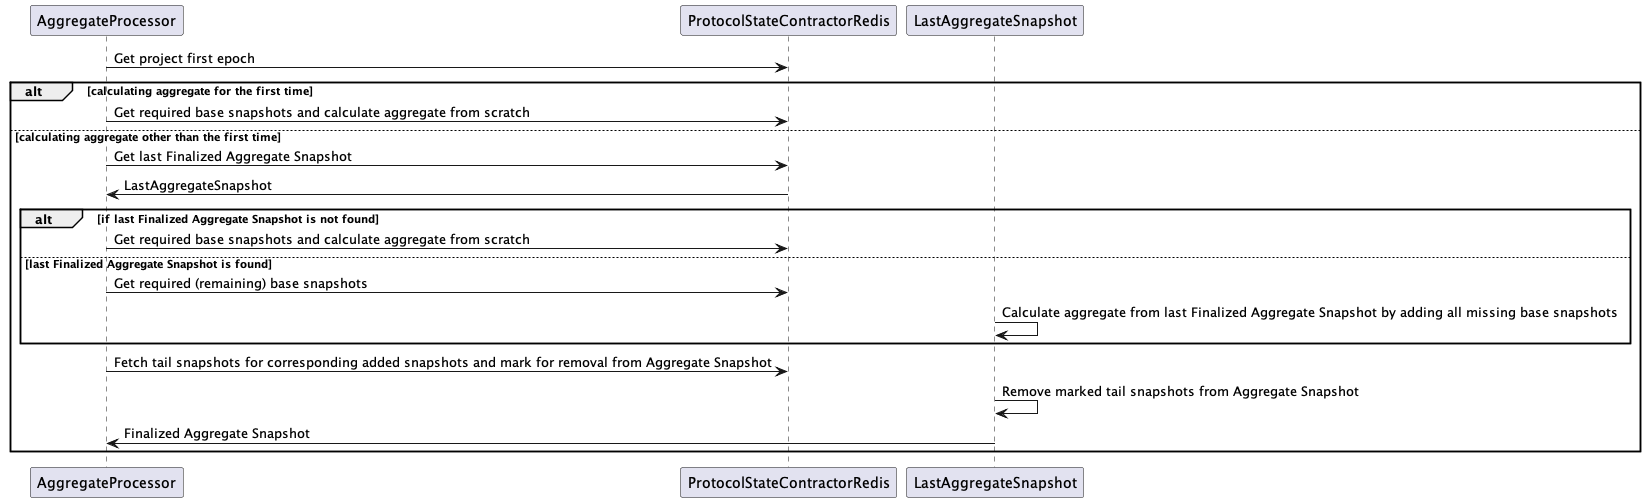

The diagram above was rendered by PlantUML. Its source (embedded in the PNG):
@startuml

AggregateProcessor -> ProtocolStateContractorRedis : Get project first epoch

alt calculating aggregate for the first time
    AggregateProcessor -> ProtocolStateContractorRedis : Get required base snapshots and calculate aggregate from scratch
else calculating aggregate other than the first time
    AggregateProcessor -> ProtocolStateContractorRedis: Get last Finalized Aggregate Snapshot
    ProtocolStateContractorRedis -> AggregateProcessor: LastAggregateSnapshot
    alt if last Finalized Aggregate Snapshot is not found
        AggregateProcessor -> ProtocolStateContractorRedis : Get required base snapshots and calculate aggregate from scratch
    else last Finalized Aggregate Snapshot is found
        AggregateProcessor -> ProtocolStateContractorRedis : Get required (remaining) base snapshots
        LastAggregateSnapshot -> LastAggregateSnapshot: Calculate aggregate from last Finalized Aggregate Snapshot by adding all missing base snapshots
    end

    AggregateProcessor -> ProtocolStateContractorRedis: Fetch tail snapshots for corresponding added snapshots and mark for removal from Aggregate Snapshot

    LastAggregateSnapshot -> LastAggregateSnapshot: Remove marked tail snapshots from Aggregate Snapshot

    LastAggregateSnapshot -> AggregateProcessor: Finalized Aggregate Snapshot
end
@enduml